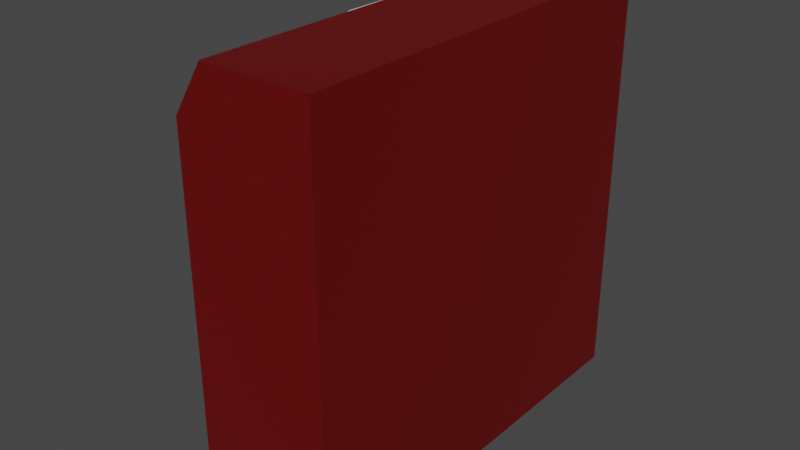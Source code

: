 # Source: piston_frame.blend  (saved by Blender 2.81.16; exported with 4.5.12 LTS)
import bpy
from mathutils import Matrix  # noqa: F401  (used for matrix-valued properties, if any)

bpy.ops.wm.read_factory_settings(use_empty=True)
scene = bpy.context.scene
scene.name = 'Scene'

# ---- collections
col_collection = bpy.data.collections.new('Collection'); scene.collection.children.link(col_collection)

# ---- materials (node trees are filled in below, after node groups)
mat_material_001 = bpy.data.materials.new('Material.001')
mat_material_001.use_transparent_shadow = False
mat_yellow = bpy.data.materials.new('Yellow')
mat_yellow.use_transparent_shadow = False

# ---- material node trees
mat_material_001.use_nodes = True; mat_material_001.node_tree.nodes.clear()
_N = mat_material_001.node_tree.nodes; _L = mat_material_001.node_tree.links
n0 = _N.new('ShaderNodeBsdfPrincipled'); n0.name = 'Principled BSDF'; n0.location = (10, 300)
n0.distribution = 'GGX'
n0.subsurface_method = 'RANDOM_WALK_SKIN'
n0.inputs[0].default_value = (0.1301, 0.0, 0.0, 1.0)
n0.inputs[3].default_value = 1.45
n0.inputs[27].default_value = (0.0, 0.0, 0.0, 1.0)
n0.inputs[28].default_value = 1.0
n1 = _N.new('ShaderNodeOutputMaterial'); n1.name = 'Material Output'; n1.location = (300, 300)
_L.new(n0.outputs[0], n1.inputs[0])
n1.is_active_output = True
mat_yellow.use_nodes = True; mat_yellow.node_tree.nodes.clear()
_N = mat_yellow.node_tree.nodes; _L = mat_yellow.node_tree.links
n0 = _N.new('ShaderNodeOutputMaterial'); n0.name = 'Material Output'; n0.location = (300, 300)
n1 = _N.new('ShaderNodeBsdfPrincipled'); n1.name = 'Principled BSDF'; n1.location = (10, 300)
n1.distribution = 'GGX'
n1.subsurface_method = 'BURLEY'
n1.inputs[0].default_value = (1.0, 0.9006, 0.0, 1.0)
n1.inputs[3].default_value = 1.45
n1.inputs[27].default_value = (0.0, 0.0, 0.0, 1.0)
n1.inputs[28].default_value = 1.0
_L.new(n1.outputs[0], n0.inputs[0])
n0.is_active_output = True

# ---- world
world_world = bpy.data.worlds.new('World'); scene.world = world_world
world_world.use_nodes = True; world_world.node_tree.nodes.clear()
_N = world_world.node_tree.nodes; _L = world_world.node_tree.links
n0 = _N.new('ShaderNodeOutputWorld'); n0.name = 'World Output'; n0.location = (300, 300)
n1 = _N.new('ShaderNodeBackground'); n1.name = 'Background'; n1.location = (10, 300)
n1.inputs[0].default_value = (0.05088, 0.05088, 0.05088, 1.0)
_L.new(n1.outputs[0], n0.inputs[0])
n0.is_active_output = True
world_world.color = (0.05088, 0.05088, 0.05088)
world_world.use_sun_shadow = False
world_world.sun_shadow_jitter_overblur = 0.0

# ---- meshes
me_cube_002 = bpy.data.meshes.new('Cube.002')
me_cube_002.from_pydata([(-0.165, -0.5, -0.5), (-0.165, 0.5, -0.5), (0.165, -0.5, -0.5), (0.165, -0.5, 0.5), (0.165, 0.5, -0.5), (0.165, 0.5, 0.5), (-0.09016, -0.5, 0.5), (-0.165, -0.5, 0.3816), (-0.165, 0.5, 0.3816), (-0.09016, 0.5, 0.5)], [], [(5, 9, 6, 3), (4, 5, 3, 2), (0, 7, 8, 1), (1, 4, 2, 0), (1, 8, 9, 5, 4), (6, 9, 8, 7), (2, 3, 6, 7, 0)])
_uv = me_cube_002.uv_layers.new(name='UVMap')
_uv.uv.foreach_set('vector', [0.625, 0.5, 0.8454, 0.5, 0.8454, 0.75, 0.625, 0.75, 0.375, 0.5, 0.625, 0.5, 0.625, 0.75, 0.375, 0.75, 0.375, 0.0, 0.5954, 0.0, 0.5954, 0.25, 0.375, 0.25, 0.125, 0.5, 0.375, 0.5, 0.375, 0.75, 0.125, 0.75, 0.375, 0.25, 0.5954, 0.25, 0.625, 0.2796, 0.625, 0.5, 0.375, 0.5, 0.625, 0.0, 0.625, 0.25, 0.5954, 0.25, 0.5954, 0.0, 0.375, 0.75, 0.625, 0.75, 0.625, 0.9704, 0.5954, 1.0, 0.375, 1.0])
me_cube_002.materials.append(mat_material_001)
me_cube_002.use_remesh_fix_poles = True
me_cube_002.use_remesh_preserve_attributes = False
me_cube_002.use_mirror_x = True
me_cube_002.update()
me_cube = bpy.data.meshes.new('Cube')
me_cube.from_pydata([(-1.0, -1.0, -1.0), (-1.0, -1.0, 1.0), (-1.0, 1.0, -1.0), (-1.0, 1.0, 1.0), (1.0, -1.0, -1.0), (1.0, -1.0, 1.0), (1.0, 1.0, -1.0), (1.0, 1.0, 1.0)], [], [(0, 1, 3, 2), (2, 3, 7, 6), (6, 7, 5, 4), (4, 5, 1, 0), (2, 6, 4, 0), (7, 3, 1, 5)])
_uv = me_cube.uv_layers.new(name='UVMap')
_uv.uv.foreach_set('vector', [0.375, 0.0, 0.625, 0.0, 0.625, 0.25, 0.375, 0.25, 0.375, 0.25, 0.625, 0.25, 0.625, 0.5, 0.375, 0.5, 0.375, 0.5, 0.625, 0.5, 0.625, 0.75, 0.375, 0.75, 0.375, 0.75, 0.625, 0.75, 0.625, 1.0, 0.375, 1.0, 0.125, 0.5, 0.375, 0.5, 0.375, 0.75, 0.125, 0.75, 0.625, 0.5, 0.875, 0.5, 0.875, 0.75, 0.625, 0.75])
me_cube.materials.append(mat_yellow)
me_cube.use_remesh_fix_poles = True
me_cube.use_remesh_preserve_attributes = False
me_cube.use_mirror_vertex_groups = False
me_cube.update()
me_cube_001 = bpy.data.meshes.new('Cube.001')
me_cube_001.from_pydata([(-1.0, -1.0, -1.0), (-1.0, -1.0, 1.0), (-1.0, 1.0, -1.0), (-1.0, 1.0, 1.0), (1.0, -1.0, -1.0), (1.0, -1.0, 1.0), (1.0, 1.0, -1.0), (1.0, 1.0, 1.0)], [], [(0, 1, 3, 2), (2, 3, 7, 6), (6, 7, 5, 4), (4, 5, 1, 0), (2, 6, 4, 0), (7, 3, 1, 5)])
_uv = me_cube_001.uv_layers.new(name='UVMap')
_uv.uv.foreach_set('vector', [0.375, 0.0, 0.625, 0.0, 0.625, 0.25, 0.375, 0.25, 0.375, 0.25, 0.625, 0.25, 0.625, 0.5, 0.375, 0.5, 0.375, 0.5, 0.625, 0.5, 0.625, 0.75, 0.375, 0.75, 0.375, 0.75, 0.625, 0.75, 0.625, 1.0, 0.375, 1.0, 0.125, 0.5, 0.375, 0.5, 0.375, 0.75, 0.125, 0.75, 0.625, 0.5, 0.875, 0.5, 0.875, 0.75, 0.625, 0.75])
me_cube_001.use_remesh_fix_poles = True
me_cube_001.use_remesh_preserve_attributes = False
me_cube_001.use_mirror_vertex_groups = False
me_cube_001.update()
me_cylinder = bpy.data.meshes.new('Cylinder')
me_cylinder.from_pydata([(0.0, 1.0, -1.0), (0.0, 1.0, 1.0), (0.3827, 0.9239, -1.0), (0.3827, 0.9239, 1.0), (0.7071, 0.7071, -1.0), (0.7071, 0.7071, 1.0), (0.9239, 0.3827, -1.0), (0.9239, 0.3827, 1.0), (1.0, -4.371e-08, -1.0), (1.0, -4.371e-08, 1.0), (0.9239, -0.3827, -1.0), (0.9239, -0.3827, 1.0), (0.7071, -0.7071, -1.0), (0.7071, -0.7071, 1.0), (0.3827, -0.9239, -1.0), (0.3827, -0.9239, 1.0), (1.51e-07, -1.0, -1.0), (1.51e-07, -1.0, 1.0), (-0.3827, -0.9239, -1.0), (-0.3827, -0.9239, 1.0), (-0.7071, -0.7071, -1.0), (-0.7071, -0.7071, 1.0), (-0.9239, -0.3827, -1.0), (-0.9239, -0.3827, 1.0), (-1.0, 1.192e-08, -1.0), (-1.0, 1.192e-08, 1.0), (-0.9239, 0.3827, -1.0), (-0.9239, 0.3827, 1.0), (-0.7071, 0.7071, -1.0), (-0.7071, 0.7071, 1.0), (-0.3827, 0.9239, -1.0), (-0.3827, 0.9239, 1.0)], [], [(0, 1, 3, 2), (2, 3, 5, 4), (4, 5, 7, 6), (6, 7, 9, 8), (8, 9, 11, 10), (10, 11, 13, 12), (12, 13, 15, 14), (14, 15, 17, 16), (16, 17, 19, 18), (18, 19, 21, 20), (20, 21, 23, 22), (22, 23, 25, 24), (24, 25, 27, 26), (26, 27, 29, 28), (3, 1, 31, 29, 27, 25, 23, 21, 19, 17, 15, 13, 11, 9, 7, 5), (28, 29, 31, 30), (30, 31, 1, 0), (0, 2, 4, 6, 8, 10, 12, 14, 16, 18, 20, 22, 24, 26, 28, 30)])
me_cylinder.polygons.foreach_set('use_smooth', [True] * 18)
_uv = me_cylinder.uv_layers.new(name='UVMap')
_uv.uv.foreach_set('vector', [1.0, 0.5, 1.0, 1.0, 0.9375, 1.0, 0.9375, 0.5, 0.9375, 0.5, 0.9375, 1.0, 0.875, 1.0, 0.875, 0.5, 0.875, 0.5, 0.875, 1.0, 0.8125, 1.0, 0.8125, 0.5, 0.8125, 0.5, 0.8125, 1.0, 0.75, 1.0, 0.75, 0.5, 0.75, 0.5, 0.75, 1.0, 0.6875, 1.0, 0.6875, 0.5, 0.6875, 0.5, 0.6875, 1.0, 0.625, 1.0, 0.625, 0.5, 0.625, 0.5, 0.625, 1.0, 0.5625, 1.0, 0.5625, 0.5, 0.5625, 0.5, 0.5625, 1.0, 0.5, 1.0, 0.5, 0.5, 0.5, 0.5, 0.5, 1.0, 0.4375, 1.0, 0.4375, 0.5, 0.4375, 0.5, 0.4375, 1.0, 0.375, 1.0, 0.375, 0.5, 0.375, 0.5, 0.375, 1.0, 0.3125, 1.0, 0.3125, 0.5, 0.3125, 0.5, 0.3125, 1.0, 0.25, 1.0, 0.25, 0.5, 0.25, 0.5, 0.25, 1.0, 0.1875, 1.0, 0.1875, 0.5, 0.1875, 0.5, 0.1875, 1.0, 0.125, 1.0, 0.125, 0.5, 0.3418, 0.4717, 0.25, 0.49, 0.1582, 0.4717, 0.08029, 0.4197, 0.02827, 0.3418, 0.01, 0.25, 0.02827, 0.1582, 0.08029, 0.08029, 0.1582, 0.02827, 0.25, 0.01, 0.3418, 0.02827, 0.4197, 0.08029, 0.4717, 0.1582, 0.49, 0.25, 0.4717, 0.3418, 0.4197, 0.4197, 0.125, 0.5, 0.125, 1.0, 0.0625, 1.0, 0.0625, 0.5, 0.0625, 0.5, 0.0625, 1.0, 0.0, 1.0, 0.0, 0.5, 0.75, 0.49, 0.8418, 0.4717, 0.9197, 0.4197, 0.9717, 0.3418, 0.99, 0.25, 0.9717, 0.1582, 0.9197, 0.08029, 0.8418, 0.02827, 0.75, 0.01, 0.6582, 0.02827, 0.5803, 0.08029, 0.5283, 0.1582, 0.51, 0.25, 0.5283, 0.3418, 0.5803, 0.4197, 0.6582, 0.4717])
me_cylinder.use_remesh_fix_poles = True
me_cylinder.use_remesh_preserve_attributes = False
me_cylinder.use_mirror_vertex_groups = False
me_cylinder.update()

# ---- objects
ob_cube = bpy.data.objects.new('Cube', me_cube_002)
ob_cube_001 = bpy.data.objects.new('Cube.001', me_cube)
ob_cube_002 = bpy.data.objects.new('Cube.002', me_cube_001)
ob_cylinder = bpy.data.objects.new('Cylinder', me_cylinder)

# ---- transforms, parenting, visibility, modifiers, constraints
ob_cube.location = (0.0, 0.0, 0.0)
ob_cube.lineart.crease_threshold = 0.0
ob_cube.use_mesh_mirror_x = True
ob_cube_001.location = (-0.1614, 0.0, -0.0633)
ob_cube_001.scale = (0.05655, 0.3662, 0.3662)
ob_cube_001.lineart.crease_threshold = 0.0
_m = ob_cube_001.modifiers.new('Boolean', 'BOOLEAN')
_m.object = ob_cube_002
_m.solver = 'FAST'
ob_cube_002.location = (-0.1614, 0.0, -0.0633)
ob_cube_002.scale = (0.1398, 0.2912, 0.2912)
ob_cube_002.lineart.crease_threshold = 0.0
ob_cylinder.location = (-0.1231, 0.0, 0.4364)
ob_cylinder.rotation_euler = (1.571, -0.0, 0.0)
ob_cylinder.scale = (0.04638, 0.04638, 0.07033)
ob_cylinder.lineart.crease_threshold = 0.0

# ---- collection membership
col_collection.objects.link(ob_cube)
col_collection.objects.link(ob_cube_001)
col_collection.objects.link(ob_cube_002)
col_collection.objects.link(ob_cylinder)

# ---- scene / render settings (as saved in the file)
scene.frame_start = 1; scene.frame_end = 250; scene.frame_set(1)
scene.render.engine = 'BLENDER_EEVEE_NEXT'
scene.cycles.use_denoising = False
scene.cycles.samples = 128
scene.cycles.sampling_pattern = 'TABULATED_SOBOL'
scene.cycles.use_adaptive_sampling = False
scene.cycles.use_light_tree = False
scene.view_settings.view_transform = 'Filmic'
bpy.context.view_layer.update()

# ---- added for rendering (the .blend has no active camera and no usable light): camera, sun
cam_auto = bpy.data.cameras.new('AutoCamera')
cam_auto.lens = 50.0
cam_auto.sensor_width = 36.0
cam_auto.clip_end = 1000.0
ob_auto_camera = bpy.data.objects.new('AutoCamera', cam_auto)
scene.collection.objects.link(ob_auto_camera)
ob_auto_camera.location = (1.30962, -1.65329, 1.10219)
ob_auto_camera.rotation_euler = (1.09748, -7.21219e-08, 0.694738)
scene.camera = ob_auto_camera
light_auto_sun = bpy.data.lights.new('AutoSun', 'SUN')
light_auto_sun.energy = 3.0
light_auto_sun.angle = 0.0523599
ob_auto_sun = bpy.data.objects.new('AutoSun', light_auto_sun)
scene.collection.objects.link(ob_auto_sun)
ob_auto_sun.rotation_euler = (0.872665, 0.174533, 0.523599)
bpy.context.view_layer.update()
